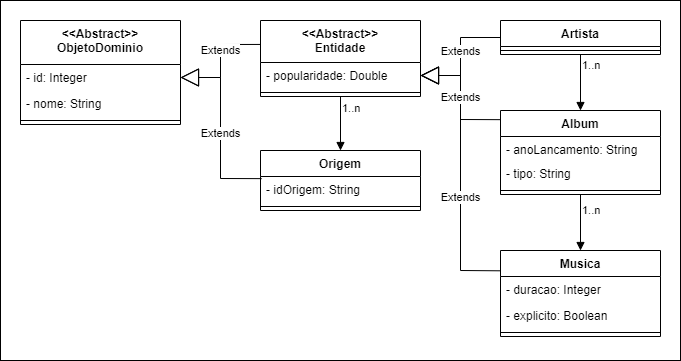

The diagram above was exported from draw.io. Its source (the exported page's mxGraphModel, read from the mxfile embedded in the PNG):
<mxGraphModel dx="868" dy="593" grid="1" gridSize="10" guides="1" tooltips="1" connect="1" arrows="1" fold="1" page="1" pageScale="1" pageWidth="827" pageHeight="1169" math="0" shadow="0">
  <root>
    <mxCell id="0" />
    <mxCell id="1" parent="0" />
    <mxCell id="u0FLfFh_q1DJKu4G0nn--1" value="" style="rounded=0;whiteSpace=wrap;html=1;" vertex="1" parent="1">
      <mxGeometry x="20" y="20" width="680" height="360" as="geometry" />
    </mxCell>
    <mxCell id="z6OC1I9-T7sx1UlkA8Wv-1" value="Musica" style="swimlane;fontStyle=1;align=center;verticalAlign=top;childLayout=stackLayout;horizontal=1;startSize=26;horizontalStack=0;resizeParent=1;resizeParentMax=0;resizeLast=0;collapsible=1;marginBottom=0;" parent="1" vertex="1">
      <mxGeometry x="520" y="270" width="160" height="86" as="geometry" />
    </mxCell>
    <mxCell id="z6OC1I9-T7sx1UlkA8Wv-2" value="- duracao: Integer " style="text;strokeColor=none;fillColor=none;align=left;verticalAlign=top;spacingLeft=4;spacingRight=4;overflow=hidden;rotatable=0;points=[[0,0.5],[1,0.5]];portConstraint=eastwest;" parent="z6OC1I9-T7sx1UlkA8Wv-1" vertex="1">
      <mxGeometry y="26" width="160" height="26" as="geometry" />
    </mxCell>
    <mxCell id="jhfgVPL6WmrQ9uGXC8bc-60" value="- explicito: Boolean " style="text;strokeColor=none;fillColor=none;align=left;verticalAlign=top;spacingLeft=4;spacingRight=4;overflow=hidden;rotatable=0;points=[[0,0.5],[1,0.5]];portConstraint=eastwest;" parent="z6OC1I9-T7sx1UlkA8Wv-1" vertex="1">
      <mxGeometry y="52" width="160" height="26" as="geometry" />
    </mxCell>
    <mxCell id="z6OC1I9-T7sx1UlkA8Wv-3" value="" style="line;strokeWidth=1;fillColor=none;align=left;verticalAlign=middle;spacingTop=-1;spacingLeft=3;spacingRight=3;rotatable=0;labelPosition=right;points=[];portConstraint=eastwest;strokeColor=inherit;" parent="z6OC1I9-T7sx1UlkA8Wv-1" vertex="1">
      <mxGeometry y="78" width="160" height="8" as="geometry" />
    </mxCell>
    <mxCell id="z6OC1I9-T7sx1UlkA8Wv-18" value="Artista" style="swimlane;fontStyle=1;align=center;verticalAlign=top;childLayout=stackLayout;horizontal=1;startSize=26;horizontalStack=0;resizeParent=1;resizeParentMax=0;resizeLast=0;collapsible=1;marginBottom=0;" parent="1" vertex="1">
      <mxGeometry x="520" y="40" width="160" height="34" as="geometry" />
    </mxCell>
    <mxCell id="z6OC1I9-T7sx1UlkA8Wv-20" value="" style="line;strokeWidth=1;fillColor=none;align=left;verticalAlign=middle;spacingTop=-1;spacingLeft=3;spacingRight=3;rotatable=0;labelPosition=right;points=[];portConstraint=eastwest;strokeColor=inherit;" parent="z6OC1I9-T7sx1UlkA8Wv-18" vertex="1">
      <mxGeometry y="26" width="160" height="8" as="geometry" />
    </mxCell>
    <mxCell id="z6OC1I9-T7sx1UlkA8Wv-8" value="Album" style="swimlane;fontStyle=1;align=center;verticalAlign=top;childLayout=stackLayout;horizontal=1;startSize=26;horizontalStack=0;resizeParent=1;resizeParentMax=0;resizeLast=0;collapsible=1;marginBottom=0;" parent="1" vertex="1">
      <mxGeometry x="520" y="130" width="160" height="84" as="geometry" />
    </mxCell>
    <mxCell id="z6OC1I9-T7sx1UlkA8Wv-9" value="- anoLancamento: String" style="text;strokeColor=none;fillColor=none;align=left;verticalAlign=top;spacingLeft=4;spacingRight=4;overflow=hidden;rotatable=0;points=[[0,0.5],[1,0.5]];portConstraint=eastwest;" parent="z6OC1I9-T7sx1UlkA8Wv-8" vertex="1">
      <mxGeometry y="26" width="160" height="24" as="geometry" />
    </mxCell>
    <mxCell id="jhfgVPL6WmrQ9uGXC8bc-57" value="- tipo: String " style="text;strokeColor=none;fillColor=none;align=left;verticalAlign=top;spacingLeft=4;spacingRight=4;overflow=hidden;rotatable=0;points=[[0,0.5],[1,0.5]];portConstraint=eastwest;" parent="z6OC1I9-T7sx1UlkA8Wv-8" vertex="1">
      <mxGeometry y="50" width="160" height="26" as="geometry" />
    </mxCell>
    <mxCell id="z6OC1I9-T7sx1UlkA8Wv-10" value="" style="line;strokeWidth=1;fillColor=none;align=left;verticalAlign=middle;spacingTop=-1;spacingLeft=3;spacingRight=3;rotatable=0;labelPosition=right;points=[];portConstraint=eastwest;strokeColor=inherit;" parent="z6OC1I9-T7sx1UlkA8Wv-8" vertex="1">
      <mxGeometry y="76" width="160" height="8" as="geometry" />
    </mxCell>
    <mxCell id="jhfgVPL6WmrQ9uGXC8bc-25" value="" style="endArrow=block;endFill=1;html=1;edgeStyle=orthogonalEdgeStyle;align=left;verticalAlign=top;rounded=0;exitX=0.5;exitY=1;exitDx=0;exitDy=0;entryX=0.5;entryY=0;entryDx=0;entryDy=0;" parent="1" source="z6OC1I9-T7sx1UlkA8Wv-18" target="z6OC1I9-T7sx1UlkA8Wv-8" edge="1">
      <mxGeometry x="-1" relative="1" as="geometry">
        <mxPoint x="300" y="318" as="sourcePoint" />
        <mxPoint x="380" y="208" as="targetPoint" />
      </mxGeometry>
    </mxCell>
    <mxCell id="jhfgVPL6WmrQ9uGXC8bc-26" value="1..n" style="edgeLabel;resizable=0;html=1;align=left;verticalAlign=bottom;" parent="jhfgVPL6WmrQ9uGXC8bc-25" connectable="0" vertex="1">
      <mxGeometry x="-1" relative="1" as="geometry">
        <mxPoint y="19" as="offset" />
      </mxGeometry>
    </mxCell>
    <mxCell id="jhfgVPL6WmrQ9uGXC8bc-29" value="" style="endArrow=block;endFill=1;html=1;edgeStyle=orthogonalEdgeStyle;align=left;verticalAlign=top;rounded=0;entryX=0.5;entryY=0;entryDx=0;entryDy=0;exitX=0.5;exitY=1;exitDx=0;exitDy=0;" parent="1" source="z6OC1I9-T7sx1UlkA8Wv-8" target="z6OC1I9-T7sx1UlkA8Wv-1" edge="1">
      <mxGeometry x="-1" relative="1" as="geometry">
        <mxPoint x="510" y="228" as="sourcePoint" />
        <mxPoint x="420" y="197" as="targetPoint" />
      </mxGeometry>
    </mxCell>
    <mxCell id="jhfgVPL6WmrQ9uGXC8bc-30" value="1..n" style="edgeLabel;resizable=0;html=1;align=left;verticalAlign=bottom;" parent="jhfgVPL6WmrQ9uGXC8bc-29" connectable="0" vertex="1">
      <mxGeometry x="-1" relative="1" as="geometry">
        <mxPoint y="24" as="offset" />
      </mxGeometry>
    </mxCell>
    <mxCell id="jhfgVPL6WmrQ9uGXC8bc-43" value="&lt;&lt;Abstract&gt;&gt;&#10;ObjetoDominio" style="swimlane;fontStyle=1;align=center;verticalAlign=top;childLayout=stackLayout;horizontal=1;startSize=44;horizontalStack=0;resizeParent=1;resizeParentMax=0;resizeLast=0;collapsible=1;marginBottom=0;" parent="1" vertex="1">
      <mxGeometry x="40" y="40" width="160" height="104" as="geometry" />
    </mxCell>
    <mxCell id="z6OC1I9-T7sx1UlkA8Wv-19" value="- id: Integer " style="text;strokeColor=none;fillColor=none;align=left;verticalAlign=top;spacingLeft=4;spacingRight=4;overflow=hidden;rotatable=0;points=[[0,0.5],[1,0.5]];portConstraint=eastwest;" parent="jhfgVPL6WmrQ9uGXC8bc-43" vertex="1">
      <mxGeometry y="44" width="160" height="26" as="geometry" />
    </mxCell>
    <mxCell id="jhfgVPL6WmrQ9uGXC8bc-36" value="- nome: String " style="text;strokeColor=none;fillColor=none;align=left;verticalAlign=top;spacingLeft=4;spacingRight=4;overflow=hidden;rotatable=0;points=[[0,0.5],[1,0.5]];portConstraint=eastwest;" parent="jhfgVPL6WmrQ9uGXC8bc-43" vertex="1">
      <mxGeometry y="70" width="160" height="26" as="geometry" />
    </mxCell>
    <mxCell id="jhfgVPL6WmrQ9uGXC8bc-45" value="" style="line;strokeWidth=1;fillColor=none;align=left;verticalAlign=middle;spacingTop=-1;spacingLeft=3;spacingRight=3;rotatable=0;labelPosition=right;points=[];portConstraint=eastwest;strokeColor=inherit;" parent="jhfgVPL6WmrQ9uGXC8bc-43" vertex="1">
      <mxGeometry y="96" width="160" height="8" as="geometry" />
    </mxCell>
    <mxCell id="jhfgVPL6WmrQ9uGXC8bc-46" value="&lt;&lt;Abstract&gt;&gt;&#10;Entidade" style="swimlane;fontStyle=1;align=center;verticalAlign=top;childLayout=stackLayout;horizontal=1;startSize=42;horizontalStack=0;resizeParent=1;resizeParentMax=0;resizeLast=0;collapsible=1;marginBottom=0;" parent="1" vertex="1">
      <mxGeometry x="280" y="40" width="160" height="76" as="geometry">
        <mxRectangle x="280" y="28" width="120" height="40" as="alternateBounds" />
      </mxGeometry>
    </mxCell>
    <mxCell id="jhfgVPL6WmrQ9uGXC8bc-35" value="- popularidade: Double" style="text;strokeColor=none;fillColor=none;align=left;verticalAlign=top;spacingLeft=4;spacingRight=4;overflow=hidden;rotatable=0;points=[[0,0.5],[1,0.5]];portConstraint=eastwest;" parent="jhfgVPL6WmrQ9uGXC8bc-46" vertex="1">
      <mxGeometry y="42" width="160" height="26" as="geometry" />
    </mxCell>
    <mxCell id="jhfgVPL6WmrQ9uGXC8bc-48" value="" style="line;strokeWidth=1;fillColor=none;align=left;verticalAlign=middle;spacingTop=-1;spacingLeft=3;spacingRight=3;rotatable=0;labelPosition=right;points=[];portConstraint=eastwest;strokeColor=inherit;" parent="jhfgVPL6WmrQ9uGXC8bc-46" vertex="1">
      <mxGeometry y="68" width="160" height="8" as="geometry" />
    </mxCell>
    <mxCell id="jhfgVPL6WmrQ9uGXC8bc-53" value="Extends" style="endArrow=block;endSize=16;endFill=0;html=1;rounded=0;exitX=-0.001;exitY=0.315;exitDx=0;exitDy=0;exitPerimeter=0;entryX=1;entryY=0.5;entryDx=0;entryDy=0;" parent="1" source="jhfgVPL6WmrQ9uGXC8bc-46" target="z6OC1I9-T7sx1UlkA8Wv-19" edge="1">
      <mxGeometry x="-0.1842" width="160" relative="1" as="geometry">
        <mxPoint x="270" y="60" as="sourcePoint" />
        <mxPoint x="210" y="50" as="targetPoint" />
        <mxPoint as="offset" />
        <Array as="points">
          <mxPoint x="240" y="64" />
          <mxPoint x="240" y="97" />
        </Array>
      </mxGeometry>
    </mxCell>
    <mxCell id="jhfgVPL6WmrQ9uGXC8bc-54" value="Extends" style="endArrow=block;endSize=16;endFill=0;html=1;rounded=0;entryX=1;entryY=0.5;entryDx=0;entryDy=0;exitX=0;exitY=0.5;exitDx=0;exitDy=0;" parent="1" source="z6OC1I9-T7sx1UlkA8Wv-18" target="jhfgVPL6WmrQ9uGXC8bc-35" edge="1">
      <mxGeometry x="-0.0862" width="160" relative="1" as="geometry">
        <mxPoint x="170" y="96.5" as="sourcePoint" />
        <mxPoint x="268.24" y="96.71600000000001" as="targetPoint" />
        <mxPoint as="offset" />
        <Array as="points">
          <mxPoint x="480" y="57" />
          <mxPoint x="480" y="95" />
        </Array>
      </mxGeometry>
    </mxCell>
    <mxCell id="jhfgVPL6WmrQ9uGXC8bc-56" value="Extends" style="endArrow=block;endSize=16;endFill=0;html=1;rounded=0;exitX=-0.002;exitY=0.236;exitDx=0;exitDy=0;exitPerimeter=0;entryX=1;entryY=0.5;entryDx=0;entryDy=0;" parent="1" source="z6OC1I9-T7sx1UlkA8Wv-1" target="jhfgVPL6WmrQ9uGXC8bc-35" edge="1">
      <mxGeometry x="-0.1759" width="160" relative="1" as="geometry">
        <mxPoint x="500" y="300" as="sourcePoint" />
        <mxPoint x="500" y="90" as="targetPoint" />
        <mxPoint as="offset" />
        <Array as="points">
          <mxPoint x="480" y="290" />
          <mxPoint x="480" y="95" />
        </Array>
      </mxGeometry>
    </mxCell>
    <mxCell id="w_KowP8drqZiWwx5xSUP-1" value="Origem" style="swimlane;fontStyle=1;align=center;verticalAlign=top;childLayout=stackLayout;horizontal=1;startSize=26;horizontalStack=0;resizeParent=1;resizeParentMax=0;resizeLast=0;collapsible=1;marginBottom=0;" parent="1" vertex="1">
      <mxGeometry x="280" y="170" width="160" height="60" as="geometry" />
    </mxCell>
    <mxCell id="w_KowP8drqZiWwx5xSUP-2" value="- idOrigem: String" style="text;strokeColor=none;fillColor=none;align=left;verticalAlign=top;spacingLeft=4;spacingRight=4;overflow=hidden;rotatable=0;points=[[0,0.5],[1,0.5]];portConstraint=eastwest;" parent="w_KowP8drqZiWwx5xSUP-1" vertex="1">
      <mxGeometry y="26" width="160" height="26" as="geometry" />
    </mxCell>
    <mxCell id="w_KowP8drqZiWwx5xSUP-3" value="" style="line;strokeWidth=1;fillColor=none;align=left;verticalAlign=middle;spacingTop=-1;spacingLeft=3;spacingRight=3;rotatable=0;labelPosition=right;points=[];portConstraint=eastwest;strokeColor=inherit;" parent="w_KowP8drqZiWwx5xSUP-1" vertex="1">
      <mxGeometry y="52" width="160" height="8" as="geometry" />
    </mxCell>
    <mxCell id="w_KowP8drqZiWwx5xSUP-5" value="" style="endArrow=block;endFill=1;html=1;edgeStyle=orthogonalEdgeStyle;align=left;verticalAlign=top;rounded=0;exitX=0.5;exitY=1;exitDx=0;exitDy=0;entryX=0.5;entryY=0;entryDx=0;entryDy=0;" parent="1" source="jhfgVPL6WmrQ9uGXC8bc-46" target="w_KowP8drqZiWwx5xSUP-1" edge="1">
      <mxGeometry x="-1" relative="1" as="geometry">
        <mxPoint x="210" y="298" as="sourcePoint" />
        <mxPoint x="320" y="150" as="targetPoint" />
        <Array as="points" />
      </mxGeometry>
    </mxCell>
    <mxCell id="w_KowP8drqZiWwx5xSUP-6" value="1..n" style="edgeLabel;resizable=0;html=1;align=left;verticalAlign=bottom;" parent="w_KowP8drqZiWwx5xSUP-5" connectable="0" vertex="1">
      <mxGeometry x="-1" relative="1" as="geometry">
        <mxPoint y="20" as="offset" />
      </mxGeometry>
    </mxCell>
    <mxCell id="w_KowP8drqZiWwx5xSUP-7" value="Extends" style="endArrow=block;endSize=16;endFill=0;html=1;rounded=0;exitX=0.007;exitY=0.082;exitDx=0;exitDy=0;entryX=1;entryY=0.5;entryDx=0;entryDy=0;exitPerimeter=0;" parent="1" source="w_KowP8drqZiWwx5xSUP-2" target="z6OC1I9-T7sx1UlkA8Wv-19" edge="1">
      <mxGeometry x="-0.0506" width="160" relative="1" as="geometry">
        <mxPoint x="290" y="297" as="sourcePoint" />
        <mxPoint x="110" y="116" as="targetPoint" />
        <mxPoint as="offset" />
        <Array as="points">
          <mxPoint x="240" y="198" />
          <mxPoint x="240" y="97" />
        </Array>
      </mxGeometry>
    </mxCell>
    <mxCell id="jhfgVPL6WmrQ9uGXC8bc-55" value="Extends" style="endArrow=block;endSize=16;endFill=0;html=1;rounded=0;exitX=-0.003;exitY=0.109;exitDx=0;exitDy=0;exitPerimeter=0;entryX=1;entryY=0.5;entryDx=0;entryDy=0;" parent="1" source="z6OC1I9-T7sx1UlkA8Wv-8" target="jhfgVPL6WmrQ9uGXC8bc-35" edge="1">
      <mxGeometry x="0.0051" width="160" relative="1" as="geometry">
        <mxPoint x="200" y="158" as="sourcePoint" />
        <mxPoint x="450" y="100" as="targetPoint" />
        <mxPoint as="offset" />
        <Array as="points">
          <mxPoint x="480" y="139" />
          <mxPoint x="480" y="95" />
        </Array>
      </mxGeometry>
    </mxCell>
  </root>
</mxGraphModel>